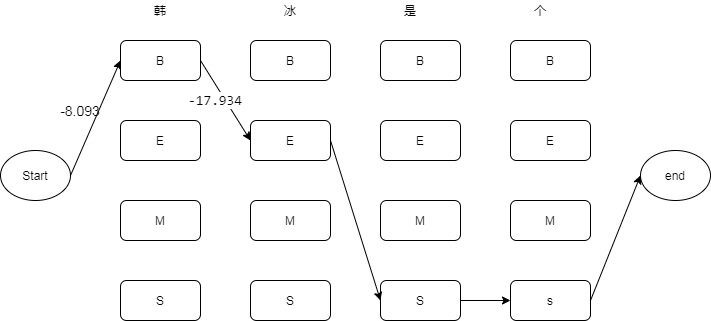

The diagram above was exported from draw.io. Its source (the exported page's mxGraphModel, read from the mxfile embedded in the PNG):
<mxGraphModel dx="533" dy="473" grid="1" gridSize="10" guides="1" tooltips="1" connect="1" arrows="1" fold="1" page="1" pageScale="1" pageWidth="827" pageHeight="1169" math="0" shadow="0">
  <root>
    <mxCell id="0" />
    <mxCell id="1" parent="0" />
    <mxCell id="2" value="韩" style="text;html=1;strokeColor=none;fillColor=none;align=center;verticalAlign=middle;whiteSpace=wrap;rounded=0;" vertex="1" parent="1">
      <mxGeometry x="150" y="100" width="40" height="20" as="geometry" />
    </mxCell>
    <mxCell id="3" value="冰" style="text;html=1;strokeColor=none;fillColor=none;align=center;verticalAlign=middle;whiteSpace=wrap;rounded=0;" vertex="1" parent="1">
      <mxGeometry x="280" y="100" width="40" height="20" as="geometry" />
    </mxCell>
    <mxCell id="4" value="是" style="text;html=1;strokeColor=none;fillColor=none;align=center;verticalAlign=middle;whiteSpace=wrap;rounded=0;" vertex="1" parent="1">
      <mxGeometry x="400" y="100" width="40" height="20" as="geometry" />
    </mxCell>
    <mxCell id="5" value="个" style="text;html=1;strokeColor=none;fillColor=none;align=center;verticalAlign=middle;whiteSpace=wrap;rounded=0;" vertex="1" parent="1">
      <mxGeometry x="530" y="100" width="40" height="20" as="geometry" />
    </mxCell>
    <mxCell id="6" value="B" style="rounded=1;whiteSpace=wrap;html=1;" vertex="1" parent="1">
      <mxGeometry x="130" y="140" width="80" height="40" as="geometry" />
    </mxCell>
    <mxCell id="7" value="E" style="rounded=1;whiteSpace=wrap;html=1;" vertex="1" parent="1">
      <mxGeometry x="130" y="220" width="80" height="40" as="geometry" />
    </mxCell>
    <mxCell id="8" value="M" style="rounded=1;whiteSpace=wrap;html=1;" vertex="1" parent="1">
      <mxGeometry x="130" y="300" width="80" height="40" as="geometry" />
    </mxCell>
    <mxCell id="9" value="S" style="rounded=1;whiteSpace=wrap;html=1;" vertex="1" parent="1">
      <mxGeometry x="130" y="380" width="80" height="40" as="geometry" />
    </mxCell>
    <mxCell id="10" value="B" style="rounded=1;whiteSpace=wrap;html=1;" vertex="1" parent="1">
      <mxGeometry x="260" y="140" width="80" height="40" as="geometry" />
    </mxCell>
    <mxCell id="11" value="E" style="rounded=1;whiteSpace=wrap;html=1;" vertex="1" parent="1">
      <mxGeometry x="260" y="220" width="80" height="40" as="geometry" />
    </mxCell>
    <mxCell id="12" value="M" style="rounded=1;whiteSpace=wrap;html=1;" vertex="1" parent="1">
      <mxGeometry x="260" y="300" width="80" height="40" as="geometry" />
    </mxCell>
    <mxCell id="13" value="S" style="rounded=1;whiteSpace=wrap;html=1;" vertex="1" parent="1">
      <mxGeometry x="260" y="380" width="80" height="40" as="geometry" />
    </mxCell>
    <mxCell id="14" value="B" style="rounded=1;whiteSpace=wrap;html=1;" vertex="1" parent="1">
      <mxGeometry x="390" y="140" width="80" height="40" as="geometry" />
    </mxCell>
    <mxCell id="15" value="E" style="rounded=1;whiteSpace=wrap;html=1;" vertex="1" parent="1">
      <mxGeometry x="390" y="220" width="80" height="40" as="geometry" />
    </mxCell>
    <mxCell id="16" value="M" style="rounded=1;whiteSpace=wrap;html=1;" vertex="1" parent="1">
      <mxGeometry x="390" y="300" width="80" height="40" as="geometry" />
    </mxCell>
    <mxCell id="17" value="S" style="rounded=1;whiteSpace=wrap;html=1;" vertex="1" parent="1">
      <mxGeometry x="390" y="380" width="80" height="40" as="geometry" />
    </mxCell>
    <mxCell id="18" value="B" style="rounded=1;whiteSpace=wrap;html=1;" vertex="1" parent="1">
      <mxGeometry x="520" y="140" width="80" height="40" as="geometry" />
    </mxCell>
    <mxCell id="19" value="E" style="rounded=1;whiteSpace=wrap;html=1;" vertex="1" parent="1">
      <mxGeometry x="520" y="220" width="80" height="40" as="geometry" />
    </mxCell>
    <mxCell id="20" value="M" style="rounded=1;whiteSpace=wrap;html=1;" vertex="1" parent="1">
      <mxGeometry x="520" y="300" width="80" height="40" as="geometry" />
    </mxCell>
    <mxCell id="21" value="s" style="rounded=1;whiteSpace=wrap;html=1;" vertex="1" parent="1">
      <mxGeometry x="520" y="380" width="80" height="40" as="geometry" />
    </mxCell>
    <mxCell id="22" value="Start" style="ellipse;whiteSpace=wrap;html=1;" vertex="1" parent="1">
      <mxGeometry x="10" y="250" width="70" height="50" as="geometry" />
    </mxCell>
    <mxCell id="23" value="end" style="ellipse;whiteSpace=wrap;html=1;" vertex="1" parent="1">
      <mxGeometry x="650" y="250" width="70" height="50" as="geometry" />
    </mxCell>
    <mxCell id="26" value="" style="endArrow=classic;html=1;entryX=0;entryY=0.5;entryDx=0;entryDy=0;fillColor=#f8cecc;strokeColor=#000000;" edge="1" parent="1" target="11">
      <mxGeometry width="50" height="50" relative="1" as="geometry">
        <mxPoint x="210" y="160" as="sourcePoint" />
        <mxPoint x="260" y="110" as="targetPoint" />
      </mxGeometry>
    </mxCell>
    <mxCell id="27" value="&lt;span style=&quot;font-family: &amp;#34;consolas&amp;#34; , &amp;#34;courier new&amp;#34; , monospace ; font-size: 14px ; background-color: rgb(255 , 255 , 255)&quot;&gt;-17.934&lt;/span&gt;" style="text;html=1;strokeColor=none;fillColor=none;align=center;verticalAlign=middle;whiteSpace=wrap;rounded=0;" vertex="1" parent="1">
      <mxGeometry x="210" y="190" width="30" height="20" as="geometry" />
    </mxCell>
    <mxCell id="32" value="" style="endArrow=classic;html=1;exitX=1;exitY=0.5;exitDx=0;exitDy=0;entryX=0;entryY=0.5;entryDx=0;entryDy=0;" edge="1" parent="1" source="22" target="6">
      <mxGeometry width="50" height="50" relative="1" as="geometry">
        <mxPoint x="380" y="270" as="sourcePoint" />
        <mxPoint x="430" y="220" as="targetPoint" />
      </mxGeometry>
    </mxCell>
    <mxCell id="35" value="&lt;font style=&quot;font-size: 14px&quot;&gt;-8.093&lt;/font&gt;" style="text;html=1;strokeColor=none;fillColor=none;align=center;verticalAlign=middle;whiteSpace=wrap;rounded=0;" vertex="1" parent="1">
      <mxGeometry x="70" y="200" width="40" height="20" as="geometry" />
    </mxCell>
    <mxCell id="36" value="" style="endArrow=classic;html=1;exitX=1;exitY=0.5;exitDx=0;exitDy=0;" edge="1" parent="1" source="11">
      <mxGeometry width="50" height="50" relative="1" as="geometry">
        <mxPoint x="340" y="270" as="sourcePoint" />
        <mxPoint x="390" y="400" as="targetPoint" />
      </mxGeometry>
    </mxCell>
    <mxCell id="37" value="" style="endArrow=classic;html=1;entryX=0;entryY=0.5;entryDx=0;entryDy=0;" edge="1" parent="1" target="21">
      <mxGeometry width="50" height="50" relative="1" as="geometry">
        <mxPoint x="470" y="400" as="sourcePoint" />
        <mxPoint x="520" y="350" as="targetPoint" />
      </mxGeometry>
    </mxCell>
    <mxCell id="38" value="" style="endArrow=classic;html=1;entryX=0;entryY=0.5;entryDx=0;entryDy=0;" edge="1" parent="1" target="23">
      <mxGeometry width="50" height="50" relative="1" as="geometry">
        <mxPoint x="600" y="400" as="sourcePoint" />
        <mxPoint x="650" y="350" as="targetPoint" />
      </mxGeometry>
    </mxCell>
  </root>
</mxGraphModel>